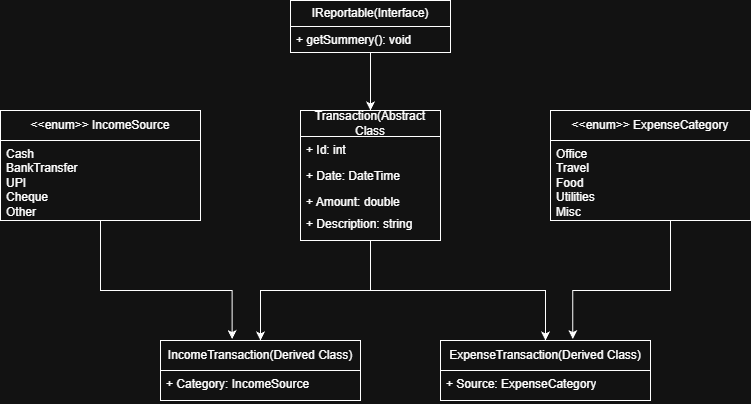

The diagram above was exported from draw.io. Its source (the exported page's mxGraphModel, read from the mxfile embedded in the PNG):
<mxGraphModel dx="1042" dy="562" grid="1" gridSize="10" guides="1" tooltips="1" connect="1" arrows="1" fold="1" page="1" pageScale="1" pageWidth="827" pageHeight="1169" background="none" math="0" shadow="0">
  <root>
    <mxCell id="0" />
    <mxCell id="1" parent="0" />
    <mxCell id="MT1iYGFA3T3kg8WY37m1-16" edge="1" parent="1" source="MT1iYGFA3T3kg8WY37m1-5" style="edgeStyle=orthogonalEdgeStyle;rounded=0;orthogonalLoop=1;jettySize=auto;html=1;" target="MT1iYGFA3T3kg8WY37m1-11" value="">
      <mxGeometry relative="1" as="geometry" />
    </mxCell>
    <mxCell id="MT1iYGFA3T3kg8WY37m1-22" edge="1" parent="1" source="MT1iYGFA3T3kg8WY37m1-5" style="edgeStyle=orthogonalEdgeStyle;rounded=0;orthogonalLoop=1;jettySize=auto;html=1;" target="MT1iYGFA3T3kg8WY37m1-17" value="">
      <mxGeometry relative="1" as="geometry" />
    </mxCell>
    <mxCell id="MT1iYGFA3T3kg8WY37m1-5" parent="1" style="swimlane;fontStyle=0;childLayout=stackLayout;horizontal=1;startSize=26;fillColor=none;horizontalStack=0;resizeParent=1;resizeParentMax=0;resizeLast=0;collapsible=1;marginBottom=0;whiteSpace=wrap;html=1;" value="Transaction(Abstract Class" vertex="1">
      <mxGeometry height="130" width="140" x="340" y="170" as="geometry" />
    </mxCell>
    <mxCell id="MT1iYGFA3T3kg8WY37m1-6" parent="MT1iYGFA3T3kg8WY37m1-5" style="text;strokeColor=none;fillColor=none;align=left;verticalAlign=top;spacingLeft=4;spacingRight=4;overflow=hidden;rotatable=0;points=[[0,0.5],[1,0.5]];portConstraint=eastwest;whiteSpace=wrap;html=1;" value="+ Id: int" vertex="1">
      <mxGeometry height="26" width="140" y="26" as="geometry" />
    </mxCell>
    <mxCell id="MT1iYGFA3T3kg8WY37m1-7" parent="MT1iYGFA3T3kg8WY37m1-5" style="text;strokeColor=none;fillColor=none;align=left;verticalAlign=top;spacingLeft=4;spacingRight=4;overflow=hidden;rotatable=0;points=[[0,0.5],[1,0.5]];portConstraint=eastwest;whiteSpace=wrap;html=1;" value="+ Date: DateTime" vertex="1">
      <mxGeometry height="26" width="140" y="52" as="geometry" />
    </mxCell>
    <mxCell id="MT1iYGFA3T3kg8WY37m1-8" parent="MT1iYGFA3T3kg8WY37m1-5" style="text;strokeColor=none;fillColor=none;align=left;verticalAlign=top;spacingLeft=4;spacingRight=4;overflow=hidden;rotatable=0;points=[[0,0.5],[1,0.5]];portConstraint=eastwest;whiteSpace=wrap;html=1;" value="+ Amount: double" vertex="1">
      <mxGeometry height="22" width="140" y="78" as="geometry" />
    </mxCell>
    <mxCell id="MT1iYGFA3T3kg8WY37m1-9" parent="MT1iYGFA3T3kg8WY37m1-5" style="text;strokeColor=none;fillColor=none;align=left;verticalAlign=top;spacingLeft=4;spacingRight=4;overflow=hidden;rotatable=0;points=[[0,0.5],[1,0.5]];portConstraint=eastwest;whiteSpace=wrap;html=1;" value="+ Description: string" vertex="1">
      <mxGeometry height="30" width="140" y="100" as="geometry" />
    </mxCell>
    <mxCell id="MT1iYGFA3T3kg8WY37m1-11" parent="1" style="swimlane;fontStyle=0;childLayout=stackLayout;horizontal=1;startSize=30;fillColor=none;horizontalStack=0;resizeParent=1;resizeParentMax=0;resizeLast=0;collapsible=1;marginBottom=0;whiteSpace=wrap;html=1;" value="IncomeTransaction(Derived Class)" vertex="1">
      <mxGeometry height="60" width="200" x="200" y="400" as="geometry" />
    </mxCell>
    <mxCell id="MT1iYGFA3T3kg8WY37m1-23" parent="MT1iYGFA3T3kg8WY37m1-11" style="text;strokeColor=none;fillColor=none;align=left;verticalAlign=top;spacingLeft=4;spacingRight=4;overflow=hidden;rotatable=0;points=[[0,0.5],[1,0.5]];portConstraint=eastwest;whiteSpace=wrap;html=1;" value="+ Category:&amp;nbsp;&lt;span style=&quot;text-align: center;&quot;&gt;IncomeSource&lt;/span&gt;" vertex="1">
      <mxGeometry height="30" width="200" y="30" as="geometry" />
    </mxCell>
    <mxCell id="MT1iYGFA3T3kg8WY37m1-17" parent="1" style="swimlane;fontStyle=0;childLayout=stackLayout;horizontal=1;startSize=30;fillColor=none;horizontalStack=0;resizeParent=1;resizeParentMax=0;resizeLast=0;collapsible=1;marginBottom=0;whiteSpace=wrap;html=1;" value="ExpenseTransaction(Derived Class)" vertex="1">
      <mxGeometry height="60" width="210" x="480" y="400" as="geometry" />
    </mxCell>
    <mxCell id="MT1iYGFA3T3kg8WY37m1-21" parent="MT1iYGFA3T3kg8WY37m1-17" style="text;strokeColor=none;fillColor=none;align=left;verticalAlign=top;spacingLeft=4;spacingRight=4;overflow=hidden;rotatable=0;points=[[0,0.5],[1,0.5]];portConstraint=eastwest;whiteSpace=wrap;html=1;" value="+ Source: ExpenseCategory" vertex="1">
      <mxGeometry height="30" width="210" y="30" as="geometry" />
    </mxCell>
    <mxCell id="MT1iYGFA3T3kg8WY37m1-29" edge="1" parent="1" source="MT1iYGFA3T3kg8WY37m1-25" style="edgeStyle=orthogonalEdgeStyle;rounded=0;orthogonalLoop=1;jettySize=auto;html=1;entryX=0.5;entryY=0;entryDx=0;entryDy=0;" target="MT1iYGFA3T3kg8WY37m1-5">
      <mxGeometry relative="1" as="geometry" />
    </mxCell>
    <mxCell id="MT1iYGFA3T3kg8WY37m1-25" parent="1" style="swimlane;fontStyle=0;childLayout=stackLayout;horizontal=1;startSize=26;fillColor=none;horizontalStack=0;resizeParent=1;resizeParentMax=0;resizeLast=0;collapsible=1;marginBottom=0;whiteSpace=wrap;html=1;" value="IReportable(Interface)" vertex="1">
      <mxGeometry height="52" width="160" x="330" y="60" as="geometry" />
    </mxCell>
    <mxCell id="MT1iYGFA3T3kg8WY37m1-26" parent="MT1iYGFA3T3kg8WY37m1-25" style="text;strokeColor=none;fillColor=none;align=left;verticalAlign=top;spacingLeft=4;spacingRight=4;overflow=hidden;rotatable=0;points=[[0,0.5],[1,0.5]];portConstraint=eastwest;whiteSpace=wrap;html=1;" value="+ getSummery(): void" vertex="1">
      <mxGeometry height="26" width="160" y="26" as="geometry" />
    </mxCell>
    <mxCell id="MT1iYGFA3T3kg8WY37m1-31" parent="1" style="swimlane;fontStyle=0;childLayout=stackLayout;horizontal=1;startSize=30;fillColor=none;horizontalStack=0;resizeParent=1;resizeParentMax=0;resizeLast=0;collapsible=1;marginBottom=0;whiteSpace=wrap;html=1;" value="&amp;lt;&amp;lt;enum&amp;gt;&amp;gt; IncomeSource" vertex="1">
      <mxGeometry height="110" width="200" x="40" y="170" as="geometry" />
    </mxCell>
    <mxCell id="MT1iYGFA3T3kg8WY37m1-32" parent="MT1iYGFA3T3kg8WY37m1-31" style="text;strokeColor=none;fillColor=none;align=left;verticalAlign=top;spacingLeft=4;spacingRight=4;overflow=hidden;rotatable=0;points=[[0,0.5],[1,0.5]];portConstraint=eastwest;whiteSpace=wrap;html=1;" value="&lt;div&gt;Cash&lt;/div&gt;&lt;div&gt;BankTransfer&lt;/div&gt;&lt;div&gt;UPI&lt;/div&gt;&lt;div&gt;Cheque&lt;/div&gt;&lt;div&gt;Other&lt;/div&gt;" vertex="1">
      <mxGeometry height="80" width="200" y="30" as="geometry" />
    </mxCell>
    <mxCell id="MT1iYGFA3T3kg8WY37m1-33" parent="1" style="swimlane;fontStyle=0;childLayout=stackLayout;horizontal=1;startSize=30;fillColor=none;horizontalStack=0;resizeParent=1;resizeParentMax=0;resizeLast=0;collapsible=1;marginBottom=0;whiteSpace=wrap;html=1;" value="&amp;lt;&amp;lt;enum&amp;gt;&amp;gt; ExpenseCategory" vertex="1">
      <mxGeometry height="110" width="200" x="590" y="170" as="geometry" />
    </mxCell>
    <mxCell id="MT1iYGFA3T3kg8WY37m1-34" parent="MT1iYGFA3T3kg8WY37m1-33" style="text;strokeColor=none;fillColor=none;align=left;verticalAlign=top;spacingLeft=4;spacingRight=4;overflow=hidden;rotatable=0;points=[[0,0.5],[1,0.5]];portConstraint=eastwest;whiteSpace=wrap;html=1;" value="&lt;div&gt;Office&lt;/div&gt;&lt;div&gt;Travel&lt;/div&gt;&lt;div&gt;Food&lt;/div&gt;&lt;div&gt;Utilities&lt;/div&gt;&lt;div&gt;Misc&lt;/div&gt;" vertex="1">
      <mxGeometry height="80" width="200" y="30" as="geometry" />
    </mxCell>
    <mxCell id="MT1iYGFA3T3kg8WY37m1-35" edge="1" parent="1" source="MT1iYGFA3T3kg8WY37m1-33" style="edgeStyle=orthogonalEdgeStyle;rounded=0;orthogonalLoop=1;jettySize=auto;html=1;entryX=0.63;entryY=-0.023;entryDx=0;entryDy=0;entryPerimeter=0;" target="MT1iYGFA3T3kg8WY37m1-17">
      <mxGeometry relative="1" as="geometry">
        <Array as="points">
          <mxPoint x="710" y="350" />
          <mxPoint x="612" y="350" />
        </Array>
      </mxGeometry>
    </mxCell>
    <mxCell id="MT1iYGFA3T3kg8WY37m1-36" edge="1" parent="1" source="MT1iYGFA3T3kg8WY37m1-31" style="edgeStyle=orthogonalEdgeStyle;rounded=0;orthogonalLoop=1;jettySize=auto;html=1;entryX=0.358;entryY=-0.023;entryDx=0;entryDy=0;entryPerimeter=0;" target="MT1iYGFA3T3kg8WY37m1-11">
      <mxGeometry relative="1" as="geometry">
        <Array as="points">
          <mxPoint x="140" y="350" />
          <mxPoint x="272" y="350" />
        </Array>
      </mxGeometry>
    </mxCell>
  </root>
</mxGraphModel>